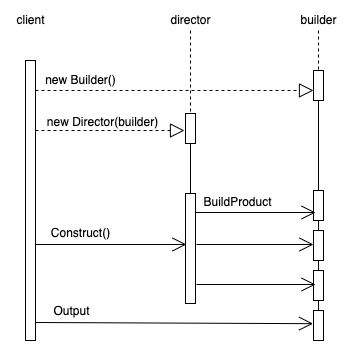

The diagram above was exported from draw.io. Its source (the exported page's mxGraphModel, read from the mxfile embedded in the PNG):
<mxGraphModel dx="532" dy="489" grid="1" gridSize="1" guides="1" tooltips="1" connect="1" arrows="1" fold="1" page="1" pageScale="1" pageWidth="850" pageHeight="1100" math="0" shadow="0">
  <root>
    <mxCell id="0" />
    <mxCell id="1" parent="0" />
    <mxCell id="fzwOhkP4vT3_zwHLyET--1" value="" style="html=1;points=[];perimeter=orthogonalPerimeter;" vertex="1" parent="1">
      <mxGeometry x="160" y="200" width="10" height="280" as="geometry" />
    </mxCell>
    <mxCell id="fzwOhkP4vT3_zwHLyET--2" value="client" style="text;html=1;align=center;verticalAlign=middle;resizable=0;points=[];autosize=1;strokeColor=none;fillColor=none;" vertex="1" parent="1">
      <mxGeometry x="145" y="150" width="40" height="20" as="geometry" />
    </mxCell>
    <mxCell id="fzwOhkP4vT3_zwHLyET--22" style="edgeStyle=orthogonalEdgeStyle;rounded=0;orthogonalLoop=1;jettySize=auto;html=1;endArrow=none;endFill=0;" edge="1" parent="1" source="fzwOhkP4vT3_zwHLyET--3" target="fzwOhkP4vT3_zwHLyET--9">
      <mxGeometry relative="1" as="geometry" />
    </mxCell>
    <mxCell id="fzwOhkP4vT3_zwHLyET--3" value="" style="html=1;points=[];perimeter=orthogonalPerimeter;" vertex="1" parent="1">
      <mxGeometry x="320" y="253" width="10" height="30" as="geometry" />
    </mxCell>
    <mxCell id="fzwOhkP4vT3_zwHLyET--5" value="" style="html=1;points=[];perimeter=orthogonalPerimeter;" vertex="1" parent="1">
      <mxGeometry x="448" y="410" width="10" height="30" as="geometry" />
    </mxCell>
    <mxCell id="fzwOhkP4vT3_zwHLyET--6" value="" style="html=1;points=[];perimeter=orthogonalPerimeter;" vertex="1" parent="1">
      <mxGeometry x="448" y="370" width="10" height="30" as="geometry" />
    </mxCell>
    <mxCell id="fzwOhkP4vT3_zwHLyET--24" style="edgeStyle=orthogonalEdgeStyle;rounded=0;orthogonalLoop=1;jettySize=auto;html=1;endArrow=none;endFill=0;" edge="1" parent="1" source="fzwOhkP4vT3_zwHLyET--7">
      <mxGeometry relative="1" as="geometry">
        <mxPoint x="453" y="370" as="targetPoint" />
        <Array as="points">
          <mxPoint x="453" y="370" />
          <mxPoint x="456" y="370" />
        </Array>
      </mxGeometry>
    </mxCell>
    <mxCell id="fzwOhkP4vT3_zwHLyET--7" value="" style="html=1;points=[];perimeter=orthogonalPerimeter;" vertex="1" parent="1">
      <mxGeometry x="448" y="330" width="10" height="30" as="geometry" />
    </mxCell>
    <mxCell id="fzwOhkP4vT3_zwHLyET--8" value="" style="html=1;points=[];perimeter=orthogonalPerimeter;" vertex="1" parent="1">
      <mxGeometry x="448" y="450" width="10" height="30" as="geometry" />
    </mxCell>
    <mxCell id="fzwOhkP4vT3_zwHLyET--9" value="" style="html=1;points=[];perimeter=orthogonalPerimeter;" vertex="1" parent="1">
      <mxGeometry x="320" y="333" width="10" height="110" as="geometry" />
    </mxCell>
    <mxCell id="fzwOhkP4vT3_zwHLyET--20" style="edgeStyle=orthogonalEdgeStyle;rounded=0;orthogonalLoop=1;jettySize=auto;html=1;dashed=1;endArrow=none;endFill=0;" edge="1" parent="1" source="fzwOhkP4vT3_zwHLyET--10" target="fzwOhkP4vT3_zwHLyET--3">
      <mxGeometry relative="1" as="geometry" />
    </mxCell>
    <mxCell id="fzwOhkP4vT3_zwHLyET--10" value="director" style="text;html=1;align=center;verticalAlign=middle;resizable=0;points=[];autosize=1;strokeColor=none;fillColor=none;" vertex="1" parent="1">
      <mxGeometry x="295" y="150" width="60" height="20" as="geometry" />
    </mxCell>
    <mxCell id="fzwOhkP4vT3_zwHLyET--21" style="edgeStyle=orthogonalEdgeStyle;rounded=0;orthogonalLoop=1;jettySize=auto;html=1;dashed=1;endArrow=none;endFill=0;" edge="1" parent="1" source="fzwOhkP4vT3_zwHLyET--11" target="fzwOhkP4vT3_zwHLyET--12">
      <mxGeometry relative="1" as="geometry" />
    </mxCell>
    <mxCell id="fzwOhkP4vT3_zwHLyET--11" value="builder" style="text;html=1;align=center;verticalAlign=middle;resizable=0;points=[];autosize=1;strokeColor=none;fillColor=none;" vertex="1" parent="1">
      <mxGeometry x="428" y="150" width="50" height="20" as="geometry" />
    </mxCell>
    <mxCell id="fzwOhkP4vT3_zwHLyET--23" style="edgeStyle=orthogonalEdgeStyle;rounded=0;orthogonalLoop=1;jettySize=auto;html=1;endArrow=none;endFill=0;" edge="1" parent="1" source="fzwOhkP4vT3_zwHLyET--12" target="fzwOhkP4vT3_zwHLyET--7">
      <mxGeometry relative="1" as="geometry" />
    </mxCell>
    <mxCell id="fzwOhkP4vT3_zwHLyET--12" value="" style="html=1;points=[];perimeter=orthogonalPerimeter;" vertex="1" parent="1">
      <mxGeometry x="448" y="210" width="10" height="30" as="geometry" />
    </mxCell>
    <mxCell id="fzwOhkP4vT3_zwHLyET--13" value="" style="endArrow=block;dashed=1;endFill=0;endSize=12;html=1;rounded=0;exitX=1;exitY=0.107;exitDx=0;exitDy=0;exitPerimeter=0;" edge="1" parent="1" source="fzwOhkP4vT3_zwHLyET--1" target="fzwOhkP4vT3_zwHLyET--12">
      <mxGeometry width="160" relative="1" as="geometry">
        <mxPoint x="180" y="230" as="sourcePoint" />
        <mxPoint x="340" y="230" as="targetPoint" />
      </mxGeometry>
    </mxCell>
    <mxCell id="fzwOhkP4vT3_zwHLyET--14" value="new Builder()" style="text;html=1;align=center;verticalAlign=middle;resizable=0;points=[];autosize=1;strokeColor=none;fillColor=none;" vertex="1" parent="1">
      <mxGeometry x="174" y="211" width="82" height="19" as="geometry" />
    </mxCell>
    <mxCell id="fzwOhkP4vT3_zwHLyET--15" value="" style="endArrow=block;dashed=1;endFill=0;endSize=12;html=1;rounded=0;entryX=-0.1;entryY=0.567;entryDx=0;entryDy=0;entryPerimeter=0;" edge="1" parent="1" target="fzwOhkP4vT3_zwHLyET--3">
      <mxGeometry width="160" relative="1" as="geometry">
        <mxPoint x="170" y="270" as="sourcePoint" />
        <mxPoint x="280" y="270" as="targetPoint" />
      </mxGeometry>
    </mxCell>
    <mxCell id="fzwOhkP4vT3_zwHLyET--16" value="new Director(builder)" style="text;html=1;align=center;verticalAlign=middle;resizable=0;points=[];autosize=1;strokeColor=none;fillColor=none;" vertex="1" parent="1">
      <mxGeometry x="172" y="252" width="130" height="20" as="geometry" />
    </mxCell>
    <mxCell id="fzwOhkP4vT3_zwHLyET--31" style="edgeStyle=orthogonalEdgeStyle;rounded=0;orthogonalLoop=1;jettySize=auto;html=1;endArrow=none;endFill=0;" edge="1" parent="1">
      <mxGeometry relative="1" as="geometry">
        <mxPoint x="453" y="399.99999999999994" as="sourcePoint" />
        <mxPoint x="453" y="409.99999999999994" as="targetPoint" />
        <Array as="points">
          <mxPoint x="453" y="410" />
          <mxPoint x="456" y="410" />
        </Array>
      </mxGeometry>
    </mxCell>
    <mxCell id="fzwOhkP4vT3_zwHLyET--32" style="edgeStyle=orthogonalEdgeStyle;rounded=0;orthogonalLoop=1;jettySize=auto;html=1;endArrow=none;endFill=0;" edge="1" parent="1">
      <mxGeometry relative="1" as="geometry">
        <mxPoint x="453" y="439.99999999999994" as="sourcePoint" />
        <mxPoint x="453" y="449.99999999999994" as="targetPoint" />
        <Array as="points">
          <mxPoint x="453" y="450" />
          <mxPoint x="456" y="450" />
        </Array>
      </mxGeometry>
    </mxCell>
    <mxCell id="fzwOhkP4vT3_zwHLyET--33" value="Construct()" style="text;html=1;align=center;verticalAlign=middle;resizable=0;points=[];autosize=1;strokeColor=none;fillColor=none;" vertex="1" parent="1">
      <mxGeometry x="179.5" y="363" width="71" height="19" as="geometry" />
    </mxCell>
    <mxCell id="fzwOhkP4vT3_zwHLyET--34" value="" style="endArrow=open;endFill=1;endSize=12;html=1;rounded=0;" edge="1" parent="1">
      <mxGeometry width="160" relative="1" as="geometry">
        <mxPoint x="170" y="384" as="sourcePoint" />
        <mxPoint x="321" y="384" as="targetPoint" />
      </mxGeometry>
    </mxCell>
    <mxCell id="fzwOhkP4vT3_zwHLyET--35" value="" style="endArrow=open;endFill=1;endSize=12;html=1;rounded=0;" edge="1" parent="1">
      <mxGeometry width="160" relative="1" as="geometry">
        <mxPoint x="330" y="352" as="sourcePoint" />
        <mxPoint x="450" y="352" as="targetPoint" />
      </mxGeometry>
    </mxCell>
    <mxCell id="fzwOhkP4vT3_zwHLyET--36" value="" style="endArrow=open;endFill=1;endSize=12;html=1;rounded=0;" edge="1" parent="1">
      <mxGeometry width="160" relative="1" as="geometry">
        <mxPoint x="331" y="384" as="sourcePoint" />
        <mxPoint x="448" y="384" as="targetPoint" />
      </mxGeometry>
    </mxCell>
    <mxCell id="fzwOhkP4vT3_zwHLyET--37" value="" style="endArrow=open;endFill=1;endSize=12;html=1;rounded=0;" edge="1" parent="1">
      <mxGeometry width="160" relative="1" as="geometry">
        <mxPoint x="331" y="424" as="sourcePoint" />
        <mxPoint x="450" y="424" as="targetPoint" />
      </mxGeometry>
    </mxCell>
    <mxCell id="fzwOhkP4vT3_zwHLyET--38" value="" style="endArrow=open;endFill=1;endSize=12;html=1;rounded=0;entryX=-0.043;entryY=0.439;entryDx=0;entryDy=0;entryPerimeter=0;" edge="1" parent="1" target="fzwOhkP4vT3_zwHLyET--8">
      <mxGeometry width="160" relative="1" as="geometry">
        <mxPoint x="170" y="462" as="sourcePoint" />
        <mxPoint x="330" y="462" as="targetPoint" />
      </mxGeometry>
    </mxCell>
    <mxCell id="fzwOhkP4vT3_zwHLyET--39" value="BuildProduct" style="text;html=1;align=center;verticalAlign=middle;resizable=0;points=[];autosize=1;strokeColor=none;fillColor=none;" vertex="1" parent="1">
      <mxGeometry x="332" y="332" width="79" height="19" as="geometry" />
    </mxCell>
    <mxCell id="fzwOhkP4vT3_zwHLyET--40" value="Output" style="text;html=1;align=center;verticalAlign=middle;resizable=0;points=[];autosize=1;strokeColor=none;fillColor=none;" vertex="1" parent="1">
      <mxGeometry x="182" y="442" width="47" height="19" as="geometry" />
    </mxCell>
  </root>
</mxGraphModel>